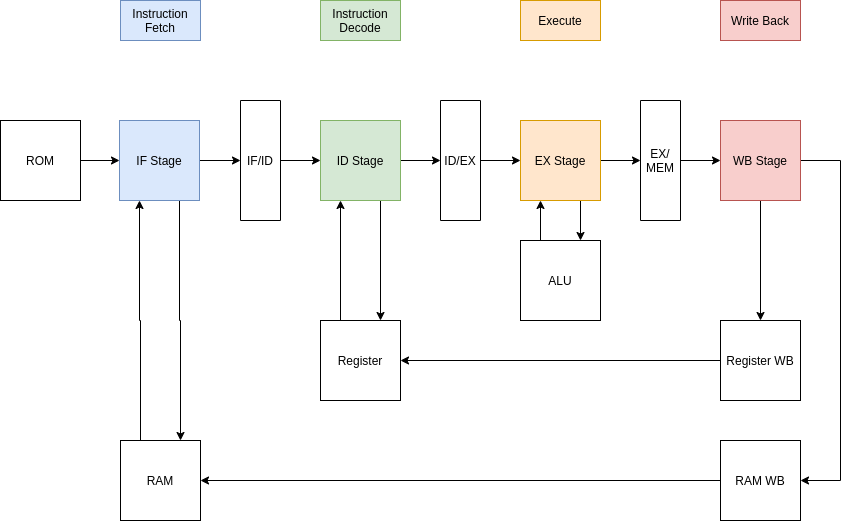

The diagram above was exported from draw.io. Its source (the exported page's mxGraphModel, read from the mxfile embedded in the PNG):
<mxGraphModel dx="1662" dy="778" grid="1" gridSize="10" guides="1" tooltips="1" connect="1" arrows="1" fold="1" page="1" pageScale="1" pageWidth="850" pageHeight="1100" math="0" shadow="0">
  <root>
    <mxCell id="0" />
    <mxCell id="1" parent="0" />
    <mxCell id="YI1ZTR83HO5Ntl9zO6fc-59" style="edgeStyle=orthogonalEdgeStyle;rounded=0;orthogonalLoop=1;jettySize=auto;html=1;exitX=0.25;exitY=0;exitDx=0;exitDy=0;entryX=0.25;entryY=1;entryDx=0;entryDy=0;" edge="1" parent="1" source="YI1ZTR83HO5Ntl9zO6fc-3" target="YI1ZTR83HO5Ntl9zO6fc-18">
      <mxGeometry relative="1" as="geometry" />
    </mxCell>
    <mxCell id="YI1ZTR83HO5Ntl9zO6fc-3" value="Register" style="whiteSpace=wrap;html=1;aspect=fixed;" vertex="1" parent="1">
      <mxGeometry x="360" y="520" width="80" height="80" as="geometry" />
    </mxCell>
    <mxCell id="YI1ZTR83HO5Ntl9zO6fc-76" style="edgeStyle=orthogonalEdgeStyle;rounded=0;orthogonalLoop=1;jettySize=auto;html=1;exitX=0.25;exitY=0;exitDx=0;exitDy=0;entryX=0.25;entryY=1;entryDx=0;entryDy=0;" edge="1" parent="1" source="YI1ZTR83HO5Ntl9zO6fc-4" target="YI1ZTR83HO5Ntl9zO6fc-17">
      <mxGeometry relative="1" as="geometry" />
    </mxCell>
    <mxCell id="YI1ZTR83HO5Ntl9zO6fc-4" value="RAM" style="whiteSpace=wrap;html=1;aspect=fixed;" vertex="1" parent="1">
      <mxGeometry x="160" y="640" width="80" height="80" as="geometry" />
    </mxCell>
    <mxCell id="YI1ZTR83HO5Ntl9zO6fc-45" style="edgeStyle=orthogonalEdgeStyle;rounded=0;orthogonalLoop=1;jettySize=auto;html=1;" edge="1" parent="1" source="YI1ZTR83HO5Ntl9zO6fc-5" target="YI1ZTR83HO5Ntl9zO6fc-18">
      <mxGeometry relative="1" as="geometry" />
    </mxCell>
    <mxCell id="YI1ZTR83HO5Ntl9zO6fc-5" value="IF/ID" style="rounded=0;whiteSpace=wrap;html=1;direction=south;" vertex="1" parent="1">
      <mxGeometry x="280" y="300" width="40" height="120" as="geometry" />
    </mxCell>
    <mxCell id="YI1ZTR83HO5Ntl9zO6fc-47" style="edgeStyle=orthogonalEdgeStyle;rounded=0;orthogonalLoop=1;jettySize=auto;html=1;entryX=0;entryY=0.5;entryDx=0;entryDy=0;" edge="1" parent="1" source="YI1ZTR83HO5Ntl9zO6fc-7" target="YI1ZTR83HO5Ntl9zO6fc-19">
      <mxGeometry relative="1" as="geometry" />
    </mxCell>
    <mxCell id="YI1ZTR83HO5Ntl9zO6fc-7" value="ID/EX" style="rounded=0;whiteSpace=wrap;html=1;direction=south;" vertex="1" parent="1">
      <mxGeometry x="480" y="300" width="40" height="120" as="geometry" />
    </mxCell>
    <mxCell id="YI1ZTR83HO5Ntl9zO6fc-49" style="edgeStyle=orthogonalEdgeStyle;rounded=0;orthogonalLoop=1;jettySize=auto;html=1;" edge="1" parent="1" source="YI1ZTR83HO5Ntl9zO6fc-8">
      <mxGeometry relative="1" as="geometry">
        <mxPoint x="760" y="360" as="targetPoint" />
      </mxGeometry>
    </mxCell>
    <mxCell id="YI1ZTR83HO5Ntl9zO6fc-8" value="EX/&lt;br&gt;MEM" style="rounded=0;whiteSpace=wrap;html=1;direction=south;" vertex="1" parent="1">
      <mxGeometry x="680" y="300" width="40" height="120" as="geometry" />
    </mxCell>
    <mxCell id="YI1ZTR83HO5Ntl9zO6fc-10" value="Instruction Fetch" style="text;html=1;strokeColor=#6c8ebf;fillColor=#dae8fc;align=center;verticalAlign=middle;whiteSpace=wrap;rounded=0;" vertex="1" parent="1">
      <mxGeometry x="160" y="200" width="80" height="40" as="geometry" />
    </mxCell>
    <mxCell id="YI1ZTR83HO5Ntl9zO6fc-11" value="Instruction&lt;br&gt;Decode" style="text;html=1;strokeColor=#82b366;fillColor=#d5e8d4;align=center;verticalAlign=middle;whiteSpace=wrap;rounded=0;" vertex="1" parent="1">
      <mxGeometry x="360" y="200" width="80" height="40" as="geometry" />
    </mxCell>
    <mxCell id="YI1ZTR83HO5Ntl9zO6fc-13" value="Execute" style="text;html=1;strokeColor=#d79b00;fillColor=#ffe6cc;align=center;verticalAlign=middle;whiteSpace=wrap;rounded=0;" vertex="1" parent="1">
      <mxGeometry x="560" y="200" width="80" height="40" as="geometry" />
    </mxCell>
    <mxCell id="YI1ZTR83HO5Ntl9zO6fc-15" value="Write Back" style="text;html=1;strokeColor=#b85450;fillColor=#f8cecc;align=center;verticalAlign=middle;whiteSpace=wrap;rounded=0;" vertex="1" parent="1">
      <mxGeometry x="760" y="200" width="80" height="40" as="geometry" />
    </mxCell>
    <mxCell id="YI1ZTR83HO5Ntl9zO6fc-43" style="edgeStyle=orthogonalEdgeStyle;rounded=0;orthogonalLoop=1;jettySize=auto;html=1;" edge="1" parent="1" source="YI1ZTR83HO5Ntl9zO6fc-17" target="YI1ZTR83HO5Ntl9zO6fc-5">
      <mxGeometry relative="1" as="geometry" />
    </mxCell>
    <mxCell id="YI1ZTR83HO5Ntl9zO6fc-77" style="edgeStyle=orthogonalEdgeStyle;rounded=0;orthogonalLoop=1;jettySize=auto;html=1;exitX=0.75;exitY=1;exitDx=0;exitDy=0;entryX=0.75;entryY=0;entryDx=0;entryDy=0;" edge="1" parent="1" source="YI1ZTR83HO5Ntl9zO6fc-17" target="YI1ZTR83HO5Ntl9zO6fc-4">
      <mxGeometry relative="1" as="geometry" />
    </mxCell>
    <mxCell id="YI1ZTR83HO5Ntl9zO6fc-17" value="IF Stage" style="whiteSpace=wrap;html=1;aspect=fixed;fillColor=#dae8fc;strokeColor=#6c8ebf;" vertex="1" parent="1">
      <mxGeometry x="159" y="320" width="80" height="80" as="geometry" />
    </mxCell>
    <mxCell id="YI1ZTR83HO5Ntl9zO6fc-46" style="edgeStyle=orthogonalEdgeStyle;rounded=0;orthogonalLoop=1;jettySize=auto;html=1;" edge="1" parent="1" source="YI1ZTR83HO5Ntl9zO6fc-18" target="YI1ZTR83HO5Ntl9zO6fc-7">
      <mxGeometry relative="1" as="geometry" />
    </mxCell>
    <mxCell id="YI1ZTR83HO5Ntl9zO6fc-61" style="edgeStyle=orthogonalEdgeStyle;rounded=0;orthogonalLoop=1;jettySize=auto;html=1;exitX=0.75;exitY=1;exitDx=0;exitDy=0;entryX=0.75;entryY=0;entryDx=0;entryDy=0;" edge="1" parent="1" source="YI1ZTR83HO5Ntl9zO6fc-18" target="YI1ZTR83HO5Ntl9zO6fc-3">
      <mxGeometry relative="1" as="geometry" />
    </mxCell>
    <mxCell id="YI1ZTR83HO5Ntl9zO6fc-18" value="ID Stage" style="whiteSpace=wrap;html=1;aspect=fixed;fillColor=#d5e8d4;strokeColor=#82b366;" vertex="1" parent="1">
      <mxGeometry x="360" y="320" width="80" height="80" as="geometry" />
    </mxCell>
    <mxCell id="YI1ZTR83HO5Ntl9zO6fc-48" style="edgeStyle=orthogonalEdgeStyle;rounded=0;orthogonalLoop=1;jettySize=auto;html=1;" edge="1" parent="1" source="YI1ZTR83HO5Ntl9zO6fc-19" target="YI1ZTR83HO5Ntl9zO6fc-8">
      <mxGeometry relative="1" as="geometry" />
    </mxCell>
    <mxCell id="YI1ZTR83HO5Ntl9zO6fc-64" style="edgeStyle=orthogonalEdgeStyle;rounded=0;orthogonalLoop=1;jettySize=auto;html=1;exitX=0.75;exitY=1;exitDx=0;exitDy=0;entryX=0.75;entryY=0;entryDx=0;entryDy=0;" edge="1" parent="1" source="YI1ZTR83HO5Ntl9zO6fc-19" target="YI1ZTR83HO5Ntl9zO6fc-56">
      <mxGeometry relative="1" as="geometry" />
    </mxCell>
    <mxCell id="YI1ZTR83HO5Ntl9zO6fc-19" value="EX Stage" style="whiteSpace=wrap;html=1;aspect=fixed;fillColor=#ffe6cc;strokeColor=#d79b00;" vertex="1" parent="1">
      <mxGeometry x="560" y="320" width="80" height="80" as="geometry" />
    </mxCell>
    <mxCell id="YI1ZTR83HO5Ntl9zO6fc-69" style="edgeStyle=orthogonalEdgeStyle;rounded=0;orthogonalLoop=1;jettySize=auto;html=1;" edge="1" parent="1" source="YI1ZTR83HO5Ntl9zO6fc-22" target="YI1ZTR83HO5Ntl9zO6fc-66">
      <mxGeometry relative="1" as="geometry" />
    </mxCell>
    <mxCell id="YI1ZTR83HO5Ntl9zO6fc-72" style="edgeStyle=orthogonalEdgeStyle;rounded=0;orthogonalLoop=1;jettySize=auto;html=1;entryX=1;entryY=0.5;entryDx=0;entryDy=0;" edge="1" parent="1" source="YI1ZTR83HO5Ntl9zO6fc-22" target="YI1ZTR83HO5Ntl9zO6fc-67">
      <mxGeometry relative="1" as="geometry">
        <mxPoint x="880" y="680" as="targetPoint" />
        <Array as="points">
          <mxPoint x="880" y="360" />
          <mxPoint x="880" y="680" />
        </Array>
      </mxGeometry>
    </mxCell>
    <mxCell id="YI1ZTR83HO5Ntl9zO6fc-22" value="WB Stage" style="whiteSpace=wrap;html=1;aspect=fixed;fillColor=#f8cecc;strokeColor=#b85450;" vertex="1" parent="1">
      <mxGeometry x="760" y="320" width="80" height="80" as="geometry" />
    </mxCell>
    <mxCell id="YI1ZTR83HO5Ntl9zO6fc-52" style="edgeStyle=orthogonalEdgeStyle;rounded=0;orthogonalLoop=1;jettySize=auto;html=1;entryX=0;entryY=0.5;entryDx=0;entryDy=0;" edge="1" parent="1" source="YI1ZTR83HO5Ntl9zO6fc-23" target="YI1ZTR83HO5Ntl9zO6fc-17">
      <mxGeometry relative="1" as="geometry" />
    </mxCell>
    <mxCell id="YI1ZTR83HO5Ntl9zO6fc-23" value="ROM" style="whiteSpace=wrap;html=1;aspect=fixed;" vertex="1" parent="1">
      <mxGeometry x="40" y="320" width="80" height="80" as="geometry" />
    </mxCell>
    <mxCell id="YI1ZTR83HO5Ntl9zO6fc-63" style="edgeStyle=orthogonalEdgeStyle;rounded=0;orthogonalLoop=1;jettySize=auto;html=1;exitX=0.25;exitY=0;exitDx=0;exitDy=0;entryX=0.25;entryY=1;entryDx=0;entryDy=0;" edge="1" parent="1" source="YI1ZTR83HO5Ntl9zO6fc-56" target="YI1ZTR83HO5Ntl9zO6fc-19">
      <mxGeometry relative="1" as="geometry" />
    </mxCell>
    <mxCell id="YI1ZTR83HO5Ntl9zO6fc-56" value="ALU" style="whiteSpace=wrap;html=1;aspect=fixed;" vertex="1" parent="1">
      <mxGeometry x="560" y="440" width="80" height="80" as="geometry" />
    </mxCell>
    <mxCell id="YI1ZTR83HO5Ntl9zO6fc-68" style="edgeStyle=orthogonalEdgeStyle;rounded=0;orthogonalLoop=1;jettySize=auto;html=1;" edge="1" parent="1" source="YI1ZTR83HO5Ntl9zO6fc-66" target="YI1ZTR83HO5Ntl9zO6fc-3">
      <mxGeometry relative="1" as="geometry" />
    </mxCell>
    <mxCell id="YI1ZTR83HO5Ntl9zO6fc-66" value="Register WB" style="whiteSpace=wrap;html=1;aspect=fixed;" vertex="1" parent="1">
      <mxGeometry x="760" y="520" width="80" height="80" as="geometry" />
    </mxCell>
    <mxCell id="YI1ZTR83HO5Ntl9zO6fc-70" style="edgeStyle=orthogonalEdgeStyle;rounded=0;orthogonalLoop=1;jettySize=auto;html=1;" edge="1" parent="1" source="YI1ZTR83HO5Ntl9zO6fc-67" target="YI1ZTR83HO5Ntl9zO6fc-4">
      <mxGeometry relative="1" as="geometry" />
    </mxCell>
    <mxCell id="YI1ZTR83HO5Ntl9zO6fc-67" value="RAM WB" style="whiteSpace=wrap;html=1;aspect=fixed;" vertex="1" parent="1">
      <mxGeometry x="760" y="640" width="80" height="80" as="geometry" />
    </mxCell>
  </root>
</mxGraphModel>